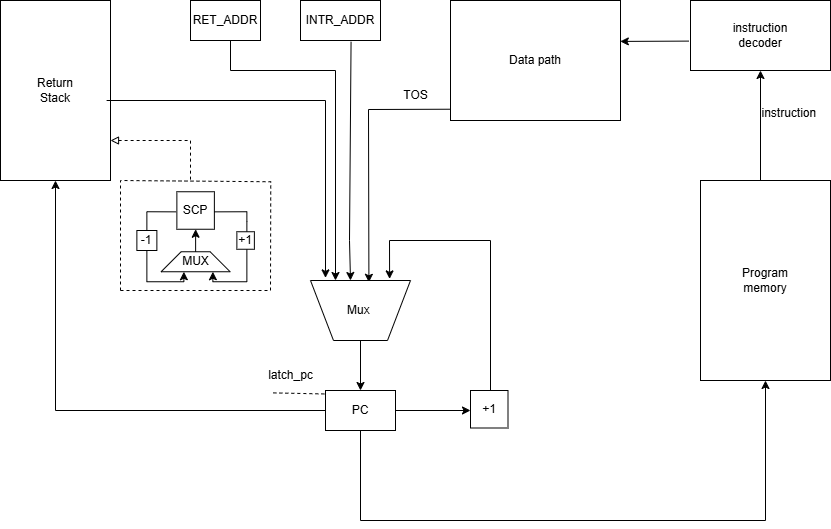

The diagram above was exported from draw.io. Its source (the exported page's mxGraphModel, read from the mxfile embedded in the PNG):
<mxGraphModel dx="1639" dy="891" grid="1" gridSize="10" guides="1" tooltips="1" connect="1" arrows="1" fold="1" page="1" pageScale="1" pageWidth="1920" pageHeight="1200" math="0" shadow="0">
  <root>
    <mxCell id="0" />
    <mxCell id="1" parent="0" />
    <mxCell id="I3kXpMb_RLyTSVWJ_y7D-1" value="Data path" style="rounded=0;whiteSpace=wrap;html=1;" parent="1" vertex="1">
      <mxGeometry x="900" y="280" width="170" height="120" as="geometry" />
    </mxCell>
    <mxCell id="I3kXpMb_RLyTSVWJ_y7D-2" value="instruction&lt;div&gt;decoder&lt;/div&gt;" style="rounded=0;whiteSpace=wrap;html=1;" parent="1" vertex="1">
      <mxGeometry x="1140" y="280" width="140" height="70" as="geometry" />
    </mxCell>
    <mxCell id="I3kXpMb_RLyTSVWJ_y7D-3" value="Program&lt;div&gt;memory&lt;/div&gt;" style="rounded=0;whiteSpace=wrap;html=1;" parent="1" vertex="1">
      <mxGeometry x="1150" y="460" width="130" height="200" as="geometry" />
    </mxCell>
    <mxCell id="I3kXpMb_RLyTSVWJ_y7D-5" value="PC" style="rounded=0;whiteSpace=wrap;html=1;" parent="1" vertex="1">
      <mxGeometry x="775" y="670" width="70" height="40" as="geometry" />
    </mxCell>
    <mxCell id="I3kXpMb_RLyTSVWJ_y7D-8" value="Return&lt;div&gt;Stack&lt;/div&gt;" style="rounded=0;whiteSpace=wrap;html=1;" parent="1" vertex="1">
      <mxGeometry x="450" y="280" width="110" height="180" as="geometry" />
    </mxCell>
    <mxCell id="I3kXpMb_RLyTSVWJ_y7D-11" value="" style="endArrow=classic;html=1;rounded=0;entryX=0.999;entryY=0.341;entryDx=0;entryDy=0;entryPerimeter=0;exitX=-0.011;exitY=0.58;exitDx=0;exitDy=0;exitPerimeter=0;" parent="1" source="I3kXpMb_RLyTSVWJ_y7D-2" target="I3kXpMb_RLyTSVWJ_y7D-1" edge="1">
      <mxGeometry width="50" height="50" relative="1" as="geometry">
        <mxPoint x="1105.94" y="370" as="sourcePoint" />
        <mxPoint x="960" y="370.76" as="targetPoint" />
      </mxGeometry>
    </mxCell>
    <mxCell id="I3kXpMb_RLyTSVWJ_y7D-14" value="" style="endArrow=classic;html=1;rounded=0;entryX=0.5;entryY=1;entryDx=0;entryDy=0;" parent="1" target="I3kXpMb_RLyTSVWJ_y7D-2" edge="1">
      <mxGeometry width="50" height="50" relative="1" as="geometry">
        <mxPoint x="1210" y="460" as="sourcePoint" />
        <mxPoint x="1214.5" y="390" as="targetPoint" />
      </mxGeometry>
    </mxCell>
    <mxCell id="I3kXpMb_RLyTSVWJ_y7D-15" value="instruction&amp;nbsp;&lt;div&gt;&lt;br&gt;&lt;/div&gt;" style="text;html=1;align=center;verticalAlign=middle;resizable=0;points=[];autosize=1;strokeColor=none;fillColor=none;" parent="1" vertex="1">
      <mxGeometry x="1200" y="380" width="80" height="40" as="geometry" />
    </mxCell>
    <mxCell id="I3kXpMb_RLyTSVWJ_y7D-16" value="" style="endArrow=classic;html=1;rounded=0;entryX=0.584;entryY=0.97;entryDx=0;entryDy=0;exitX=-0.001;exitY=0.906;exitDx=0;exitDy=0;entryPerimeter=0;exitPerimeter=0;" parent="1" source="I3kXpMb_RLyTSVWJ_y7D-1" target="I3kXpMb_RLyTSVWJ_y7D-24" edge="1">
      <mxGeometry width="50" height="50" relative="1" as="geometry">
        <mxPoint x="778.9599999999998" y="573.78" as="sourcePoint" />
        <mxPoint x="780" y="650" as="targetPoint" />
        <Array as="points">
          <mxPoint x="818" y="389" />
        </Array>
      </mxGeometry>
    </mxCell>
    <mxCell id="I3kXpMb_RLyTSVWJ_y7D-18" style="edgeStyle=orthogonalEdgeStyle;rounded=0;orthogonalLoop=1;jettySize=auto;html=1;entryX=0.2;entryY=1;entryDx=0;entryDy=0;entryPerimeter=0;exitX=1.01;exitY=0.57;exitDx=0;exitDy=0;exitPerimeter=0;" parent="1" edge="1">
      <mxGeometry relative="1" as="geometry">
        <mxPoint x="556.0999999999999" y="379.9999999999999" as="sourcePoint" />
        <mxPoint x="775" y="557.4" as="targetPoint" />
        <Array as="points">
          <mxPoint x="775" y="380" />
        </Array>
      </mxGeometry>
    </mxCell>
    <mxCell id="I3kXpMb_RLyTSVWJ_y7D-19" value="" style="endArrow=classic;html=1;rounded=0;entryX=0.5;entryY=1;entryDx=0;entryDy=0;exitX=0.5;exitY=1;exitDx=0;exitDy=0;" parent="1" source="I3kXpMb_RLyTSVWJ_y7D-5" target="I3kXpMb_RLyTSVWJ_y7D-3" edge="1">
      <mxGeometry width="50" height="50" relative="1" as="geometry">
        <mxPoint x="810" y="830" as="sourcePoint" />
        <mxPoint x="1225.01" y="660" as="targetPoint" />
        <Array as="points">
          <mxPoint x="810" y="800" />
          <mxPoint x="1215" y="800" />
        </Array>
      </mxGeometry>
    </mxCell>
    <mxCell id="I3kXpMb_RLyTSVWJ_y7D-24" value="Mux&amp;nbsp;" style="verticalLabelPosition=middle;verticalAlign=middle;html=1;shape=trapezoid;perimeter=trapezoidPerimeter;whiteSpace=wrap;size=0.23;arcSize=10;flipV=1;labelPosition=center;align=center;" parent="1" vertex="1">
      <mxGeometry x="760" y="560" width="100" height="60" as="geometry" />
    </mxCell>
    <mxCell id="tgy0KMU3QR2obLkgjyd5-1" value="" style="endArrow=classic;html=1;rounded=0;" parent="1" edge="1">
      <mxGeometry width="50" height="50" relative="1" as="geometry">
        <mxPoint x="845" y="690" as="sourcePoint" />
        <mxPoint x="920" y="690" as="targetPoint" />
      </mxGeometry>
    </mxCell>
    <mxCell id="tgy0KMU3QR2obLkgjyd5-3" value="+1" style="whiteSpace=wrap;html=1;aspect=fixed;" parent="1" vertex="1">
      <mxGeometry x="920" y="670" width="37.5" height="37.5" as="geometry" />
    </mxCell>
    <mxCell id="tgy0KMU3QR2obLkgjyd5-4" value="" style="endArrow=classic;html=1;rounded=0;entryX=0.791;entryY=1.027;entryDx=0;entryDy=0;entryPerimeter=0;" parent="1" target="I3kXpMb_RLyTSVWJ_y7D-24" edge="1">
      <mxGeometry width="50" height="50" relative="1" as="geometry">
        <mxPoint x="940" y="670" as="sourcePoint" />
        <mxPoint x="935" y="520" as="targetPoint" />
        <Array as="points">
          <mxPoint x="940" y="520" />
          <mxPoint x="839" y="520" />
        </Array>
      </mxGeometry>
    </mxCell>
    <mxCell id="tgy0KMU3QR2obLkgjyd5-5" value="" style="endArrow=classic;html=1;rounded=0;exitX=0;exitY=0.5;exitDx=0;exitDy=0;entryX=0.5;entryY=1;entryDx=0;entryDy=0;" parent="1" source="I3kXpMb_RLyTSVWJ_y7D-5" target="I3kXpMb_RLyTSVWJ_y7D-8" edge="1">
      <mxGeometry width="50" height="50" relative="1" as="geometry">
        <mxPoint x="720" y="570" as="sourcePoint" />
        <mxPoint x="490" y="660" as="targetPoint" />
        <Array as="points">
          <mxPoint x="505" y="690" />
        </Array>
      </mxGeometry>
    </mxCell>
    <mxCell id="tgy0KMU3QR2obLkgjyd5-6" value="" style="endArrow=classic;html=1;rounded=0;entryX=0.5;entryY=0;entryDx=0;entryDy=0;" parent="1" target="I3kXpMb_RLyTSVWJ_y7D-5" edge="1">
      <mxGeometry width="50" height="50" relative="1" as="geometry">
        <mxPoint x="810" y="620" as="sourcePoint" />
        <mxPoint x="860" y="570" as="targetPoint" />
      </mxGeometry>
    </mxCell>
    <mxCell id="tgy0KMU3QR2obLkgjyd5-7" value="" style="endArrow=classic;html=1;rounded=0;exitX=0.632;exitY=1.033;exitDx=0;exitDy=0;exitPerimeter=0;" parent="1" source="Blr6TP29xDdhzYPWedPE-1" edge="1">
      <mxGeometry width="50" height="50" relative="1" as="geometry">
        <mxPoint x="958.8799999999999" y="269.66999999999996" as="sourcePoint" />
        <mxPoint x="800" y="560" as="targetPoint" />
        <Array as="points">
          <mxPoint x="799" y="520" />
        </Array>
      </mxGeometry>
    </mxCell>
    <mxCell id="tgy0KMU3QR2obLkgjyd5-9" value="TOS" style="text;html=1;align=center;verticalAlign=middle;resizable=0;points=[];autosize=1;strokeColor=none;fillColor=none;" parent="1" vertex="1">
      <mxGeometry x="840" y="360" width="50" height="30" as="geometry" />
    </mxCell>
    <mxCell id="Blr6TP29xDdhzYPWedPE-1" value="" style="rounded=0;whiteSpace=wrap;html=1;" parent="1" vertex="1">
      <mxGeometry x="750" y="280" width="80" height="40" as="geometry" />
    </mxCell>
    <mxCell id="Blr6TP29xDdhzYPWedPE-5" value="INTR_ADDR" style="text;html=1;align=center;verticalAlign=middle;whiteSpace=wrap;rounded=0;" parent="1" vertex="1">
      <mxGeometry x="760" y="285" width="60" height="30" as="geometry" />
    </mxCell>
    <mxCell id="C-iqoW4x-UPeMRbt-iIT-1" value="RET_ADDR" style="rounded=0;whiteSpace=wrap;html=1;" vertex="1" parent="1">
      <mxGeometry x="640" y="280" width="70" height="40" as="geometry" />
    </mxCell>
    <mxCell id="C-iqoW4x-UPeMRbt-iIT-2" value="" style="endArrow=classic;html=1;rounded=0;entryX=0.25;entryY=0;entryDx=0;entryDy=0;" edge="1" parent="1" target="I3kXpMb_RLyTSVWJ_y7D-24">
      <mxGeometry width="50" height="50" relative="1" as="geometry">
        <mxPoint x="680" y="320" as="sourcePoint" />
        <mxPoint x="730" y="270" as="targetPoint" />
        <Array as="points">
          <mxPoint x="680" y="350" />
          <mxPoint x="785" y="350" />
        </Array>
      </mxGeometry>
    </mxCell>
    <mxCell id="C-iqoW4x-UPeMRbt-iIT-3" value="latch_pc" style="text;html=1;align=center;verticalAlign=middle;resizable=0;points=[];autosize=1;strokeColor=none;fillColor=none;" vertex="1" parent="1">
      <mxGeometry x="705" y="640" width="70" height="30" as="geometry" />
    </mxCell>
    <mxCell id="C-iqoW4x-UPeMRbt-iIT-4" value="" style="endArrow=none;dashed=1;html=1;rounded=0;exitX=0.255;exitY=1.08;exitDx=0;exitDy=0;exitPerimeter=0;entryX=1.004;entryY=1.116;entryDx=0;entryDy=0;entryPerimeter=0;" edge="1" parent="1" source="C-iqoW4x-UPeMRbt-iIT-3" target="C-iqoW4x-UPeMRbt-iIT-3">
      <mxGeometry width="50" height="50" relative="1" as="geometry">
        <mxPoint x="710" y="700" as="sourcePoint" />
        <mxPoint x="770" y="690" as="targetPoint" />
      </mxGeometry>
    </mxCell>
    <mxCell id="C-iqoW4x-UPeMRbt-iIT-5" value="SCP" style="whiteSpace=wrap;html=1;aspect=fixed;" vertex="1" parent="1">
      <mxGeometry x="626.37" y="471.25" width="37.5" height="37.5" as="geometry" />
    </mxCell>
    <mxCell id="C-iqoW4x-UPeMRbt-iIT-6" value="" style="endArrow=classic;html=1;rounded=0;entryX=0.75;entryY=1;entryDx=0;entryDy=0;exitX=0.996;exitY=0.536;exitDx=0;exitDy=0;exitPerimeter=0;" edge="1" parent="1" source="C-iqoW4x-UPeMRbt-iIT-5" target="C-iqoW4x-UPeMRbt-iIT-7">
      <mxGeometry width="50" height="50" relative="1" as="geometry">
        <mxPoint x="666.37" y="491.25" as="sourcePoint" />
        <mxPoint x="645.37" y="541.25" as="targetPoint" />
        <Array as="points">
          <mxPoint x="696.37" y="491.25" />
          <mxPoint x="696.37" y="501.25" />
          <mxPoint x="696.37" y="561.25" />
          <mxPoint x="662.37" y="561.25" />
          <mxPoint x="662.37" y="551.25" />
        </Array>
      </mxGeometry>
    </mxCell>
    <mxCell id="C-iqoW4x-UPeMRbt-iIT-7" value="MUX" style="shape=trapezoid;perimeter=trapezoidPerimeter;whiteSpace=wrap;html=1;fixedSize=1;" vertex="1" parent="1">
      <mxGeometry x="610.62" y="531.25" width="69" height="20" as="geometry" />
    </mxCell>
    <mxCell id="C-iqoW4x-UPeMRbt-iIT-8" value="" style="endArrow=classic;html=1;rounded=0;exitX=-0.02;exitY=0.536;exitDx=0;exitDy=0;exitPerimeter=0;" edge="1" parent="1" source="C-iqoW4x-UPeMRbt-iIT-5">
      <mxGeometry width="50" height="50" relative="1" as="geometry">
        <mxPoint x="626.37" y="489.25" as="sourcePoint" />
        <mxPoint x="633.37" y="551.25" as="targetPoint" />
        <Array as="points">
          <mxPoint x="596.37" y="491.25" />
          <mxPoint x="596.37" y="561.25" />
          <mxPoint x="633.37" y="561.25" />
        </Array>
      </mxGeometry>
    </mxCell>
    <mxCell id="C-iqoW4x-UPeMRbt-iIT-9" value="-1" style="whiteSpace=wrap;html=1;aspect=fixed;" vertex="1" parent="1">
      <mxGeometry x="586.37" y="510" width="20" height="20" as="geometry" />
    </mxCell>
    <mxCell id="C-iqoW4x-UPeMRbt-iIT-10" value="+1" style="whiteSpace=wrap;html=1;aspect=fixed;" vertex="1" parent="1">
      <mxGeometry x="686.37" y="511.25" width="17.5" height="17.5" as="geometry" />
    </mxCell>
    <mxCell id="C-iqoW4x-UPeMRbt-iIT-11" value="" style="endArrow=classic;html=1;rounded=0;exitX=0.5;exitY=0;exitDx=0;exitDy=0;entryX=0.5;entryY=1;entryDx=0;entryDy=0;" edge="1" parent="1" source="C-iqoW4x-UPeMRbt-iIT-7" target="C-iqoW4x-UPeMRbt-iIT-5">
      <mxGeometry width="50" height="50" relative="1" as="geometry">
        <mxPoint x="586.37" y="551.25" as="sourcePoint" />
        <mxPoint x="636.37" y="501.25" as="targetPoint" />
      </mxGeometry>
    </mxCell>
    <mxCell id="C-iqoW4x-UPeMRbt-iIT-12" value="" style="endArrow=none;dashed=1;html=1;rounded=0;" edge="1" parent="1">
      <mxGeometry width="50" height="50" relative="1" as="geometry">
        <mxPoint x="570" y="570" as="sourcePoint" />
        <mxPoint x="570" y="570" as="targetPoint" />
        <Array as="points">
          <mxPoint x="570" y="460" />
          <mxPoint x="720.25" y="461.25" />
          <mxPoint x="720" y="570" />
        </Array>
      </mxGeometry>
    </mxCell>
    <mxCell id="C-iqoW4x-UPeMRbt-iIT-14" value="" style="endArrow=none;dashed=1;html=1;rounded=0;endFill=0;startFill=0;startArrow=block;" edge="1" parent="1">
      <mxGeometry width="50" height="50" relative="1" as="geometry">
        <mxPoint x="560" y="420" as="sourcePoint" />
        <mxPoint x="640" y="460" as="targetPoint" />
        <Array as="points">
          <mxPoint x="640" y="420" />
        </Array>
      </mxGeometry>
    </mxCell>
  </root>
</mxGraphModel>